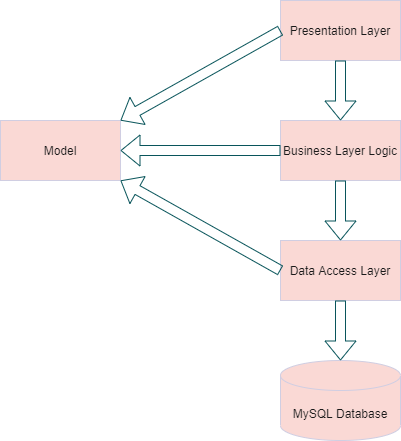

The diagram above was exported from draw.io. Its source (the exported page's mxGraphModel, read from the mxfile embedded in the PNG):
<mxGraphModel dx="2062" dy="804" grid="1" gridSize="10" guides="1" tooltips="1" connect="1" arrows="1" fold="1" page="1" pageScale="1" pageWidth="827" pageHeight="1169" math="0" shadow="0">
  <root>
    <mxCell id="0" />
    <mxCell id="1" parent="0" />
    <mxCell id="aTfOuv6SI5iiY2o3Ib1B-1" value="Presentation Layer" style="rounded=0;whiteSpace=wrap;html=1;sketch=0;fontColor=#1A1A1A;strokeColor=#D0CEE2;fillColor=#FAD9D5;" vertex="1" parent="1">
      <mxGeometry x="440" y="200" width="120" height="60" as="geometry" />
    </mxCell>
    <mxCell id="aTfOuv6SI5iiY2o3Ib1B-2" value="Business Layer Logic" style="rounded=0;whiteSpace=wrap;html=1;sketch=0;fontColor=#1A1A1A;strokeColor=#D0CEE2;fillColor=#FAD9D5;" vertex="1" parent="1">
      <mxGeometry x="440" y="320" width="120" height="60" as="geometry" />
    </mxCell>
    <mxCell id="aTfOuv6SI5iiY2o3Ib1B-3" value="Data Access Layer" style="rounded=0;whiteSpace=wrap;html=1;sketch=0;fontColor=#1A1A1A;strokeColor=#D0CEE2;fillColor=#FAD9D5;" vertex="1" parent="1">
      <mxGeometry x="440" y="440" width="120" height="60" as="geometry" />
    </mxCell>
    <mxCell id="aTfOuv6SI5iiY2o3Ib1B-4" value="Model" style="rounded=0;whiteSpace=wrap;html=1;sketch=0;fontColor=#1A1A1A;strokeColor=#D0CEE2;fillColor=#FAD9D5;" vertex="1" parent="1">
      <mxGeometry x="160" y="320" width="120" height="60" as="geometry" />
    </mxCell>
    <mxCell id="aTfOuv6SI5iiY2o3Ib1B-5" value="MySQL Database" style="shape=cylinder3;whiteSpace=wrap;html=1;boundedLbl=1;backgroundOutline=1;size=15;rounded=0;sketch=0;fontColor=#1A1A1A;strokeColor=#D0CEE2;fillColor=#FAD9D5;" vertex="1" parent="1">
      <mxGeometry x="440" y="560" width="120" height="80" as="geometry" />
    </mxCell>
    <mxCell id="aTfOuv6SI5iiY2o3Ib1B-6" value="" style="shape=flexArrow;endArrow=classic;html=1;fontColor=#1A1A1A;strokeColor=#09555B;entryX=1;entryY=0;entryDx=0;entryDy=0;exitX=0;exitY=0.5;exitDx=0;exitDy=0;" edge="1" parent="1" source="aTfOuv6SI5iiY2o3Ib1B-1" target="aTfOuv6SI5iiY2o3Ib1B-4">
      <mxGeometry width="50" height="50" relative="1" as="geometry">
        <mxPoint x="400" y="240" as="sourcePoint" />
        <mxPoint x="350" y="290" as="targetPoint" />
      </mxGeometry>
    </mxCell>
    <mxCell id="aTfOuv6SI5iiY2o3Ib1B-7" value="" style="shape=flexArrow;endArrow=classic;html=1;fontColor=#1A1A1A;strokeColor=#09555B;entryX=1;entryY=0.5;entryDx=0;entryDy=0;exitX=0;exitY=0.5;exitDx=0;exitDy=0;" edge="1" parent="1" source="aTfOuv6SI5iiY2o3Ib1B-2" target="aTfOuv6SI5iiY2o3Ib1B-4">
      <mxGeometry width="50" height="50" relative="1" as="geometry">
        <mxPoint x="390" y="440" as="sourcePoint" />
        <mxPoint x="440" y="390" as="targetPoint" />
      </mxGeometry>
    </mxCell>
    <mxCell id="aTfOuv6SI5iiY2o3Ib1B-8" value="" style="shape=flexArrow;endArrow=classic;html=1;fontColor=#1A1A1A;strokeColor=#09555B;entryX=1;entryY=1;entryDx=0;entryDy=0;exitX=0;exitY=0.5;exitDx=0;exitDy=0;" edge="1" parent="1" source="aTfOuv6SI5iiY2o3Ib1B-3" target="aTfOuv6SI5iiY2o3Ib1B-4">
      <mxGeometry width="50" height="50" relative="1" as="geometry">
        <mxPoint x="390" y="440" as="sourcePoint" />
        <mxPoint x="440" y="390" as="targetPoint" />
      </mxGeometry>
    </mxCell>
    <mxCell id="aTfOuv6SI5iiY2o3Ib1B-9" value="" style="shape=flexArrow;endArrow=classic;html=1;fontColor=#1A1A1A;strokeColor=#09555B;entryX=0.5;entryY=0;entryDx=0;entryDy=0;exitX=0.5;exitY=1;exitDx=0;exitDy=0;" edge="1" parent="1" source="aTfOuv6SI5iiY2o3Ib1B-1" target="aTfOuv6SI5iiY2o3Ib1B-2">
      <mxGeometry width="50" height="50" relative="1" as="geometry">
        <mxPoint x="390" y="440" as="sourcePoint" />
        <mxPoint x="440" y="390" as="targetPoint" />
      </mxGeometry>
    </mxCell>
    <mxCell id="aTfOuv6SI5iiY2o3Ib1B-10" value="" style="shape=flexArrow;endArrow=classic;html=1;fontColor=#1A1A1A;strokeColor=#09555B;entryX=0.5;entryY=0;entryDx=0;entryDy=0;entryPerimeter=0;exitX=0.5;exitY=1;exitDx=0;exitDy=0;" edge="1" parent="1" source="aTfOuv6SI5iiY2o3Ib1B-3" target="aTfOuv6SI5iiY2o3Ib1B-5">
      <mxGeometry width="50" height="50" relative="1" as="geometry">
        <mxPoint x="300" y="550" as="sourcePoint" />
        <mxPoint x="350" y="500" as="targetPoint" />
      </mxGeometry>
    </mxCell>
    <mxCell id="aTfOuv6SI5iiY2o3Ib1B-11" value="" style="shape=flexArrow;endArrow=classic;html=1;fontColor=#1A1A1A;strokeColor=#09555B;entryX=0.5;entryY=0;entryDx=0;entryDy=0;exitX=0.5;exitY=1;exitDx=0;exitDy=0;" edge="1" parent="1" source="aTfOuv6SI5iiY2o3Ib1B-2" target="aTfOuv6SI5iiY2o3Ib1B-3">
      <mxGeometry width="50" height="50" relative="1" as="geometry">
        <mxPoint x="510" y="270" as="sourcePoint" />
        <mxPoint x="510" y="330" as="targetPoint" />
      </mxGeometry>
    </mxCell>
  </root>
</mxGraphModel>